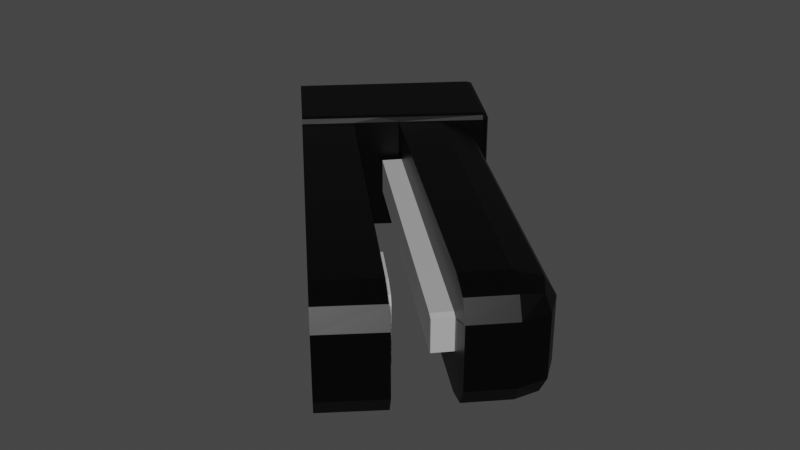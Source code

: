 # Source: Projectile_Stapler.blend  (saved by Blender 2.80.75; exported with 4.5.12 LTS)
import bpy
from mathutils import Matrix  # noqa: F401  (used for matrix-valued properties, if any)

bpy.ops.wm.read_factory_settings(use_empty=True)
scene = bpy.context.scene
scene.name = 'Scene'

# ---- collections
col_collection = bpy.data.collections.new('Collection'); scene.collection.children.link(col_collection)

# ---- materials (node trees are filled in below, after node groups)
mat_plastic = bpy.data.materials.new('Plastic')
mat_plastic.alpha_threshold = 0.0
mat_plastic.use_transparent_shadow = False
mat_plastic.line_color = (0.0, 0.0, 0.0, 1.0)
mat_metal = bpy.data.materials.new('Metal')
mat_metal.use_transparent_shadow = False

# ---- material node trees
mat_plastic.use_nodes = True; mat_plastic.node_tree.nodes.clear()
_N = mat_plastic.node_tree.nodes; _L = mat_plastic.node_tree.links
n0 = _N.new('ShaderNodeOutputMaterial'); n0.name = 'Material Output'; n0.location = (300, 300)
n1 = _N.new('ShaderNodeBsdfPrincipled'); n1.name = 'Principled BSDF'; n1.location = (10, 300)
n1.distribution = 'GGX'
n1.subsurface_method = 'BURLEY'
n1.inputs[0].default_value = (0.0, 0.0, 0.0, 1.0)
n1.inputs[2].default_value = 0.4
n1.inputs[3].default_value = 1.45
n1.inputs[13].default_value = 0.25
n1.inputs[27].default_value = (0.0, 0.0, 0.0, 1.0)
n1.inputs[28].default_value = 1.0
_L.new(n1.outputs[0], n0.inputs[0])
n0.is_active_output = True
mat_metal.use_nodes = True; mat_metal.node_tree.nodes.clear()
_N = mat_metal.node_tree.nodes; _L = mat_metal.node_tree.links
n0 = _N.new('ShaderNodeOutputMaterial'); n0.name = 'Material Output'; n0.location = (300, 300)
n1 = _N.new('ShaderNodeBsdfPrincipled'); n1.name = 'Principled BSDF'; n1.location = (10, 300)
n1.distribution = 'GGX'
n1.subsurface_method = 'BURLEY'
n1.inputs[0].default_value = (0.448, 0.448, 0.448, 1.0)
n1.inputs[3].default_value = 1.45
n1.inputs[27].default_value = (0.0, 0.0, 0.0, 1.0)
n1.inputs[28].default_value = 1.0
_L.new(n1.outputs[0], n0.inputs[0])
n0.is_active_output = True

# ---- world
world_world = bpy.data.worlds.new('World'); scene.world = world_world
world_world.use_nodes = True; world_world.node_tree.nodes.clear()
_N = world_world.node_tree.nodes; _L = world_world.node_tree.links
n0 = _N.new('ShaderNodeOutputWorld'); n0.name = 'World Output'; n0.location = (300, 300)
n1 = _N.new('ShaderNodeBackground'); n1.name = 'Background'; n1.location = (10, 300)
n1.inputs[0].default_value = (0.05088, 0.05088, 0.05088, 1.0)
_L.new(n1.outputs[0], n0.inputs[0])
n0.is_active_output = True
world_world.color = (0.05088, 0.05088, 0.05088)
world_world.use_sun_shadow = False
world_world.sun_shadow_jitter_overblur = 0.0

# ---- meshes
me_cube_001 = bpy.data.meshes.new('Cube.001')
me_cube_001.from_pydata([(-0.195, -0.0625, -0.1584), (-0.195, 0.0625, -0.1584), (-0.2451, -0.0625, -0.1095), (-0.07722, 0.01973, -0.09987), (-0.07722, -0.01973, -0.09987), (-0.1073, -0.04209, -0.05417), (-0.1073, 0.04209, -0.05417), (-0.164, -0.0625, -0.02834), (-0.164, 0.0625, -0.02834), (-0.1899, 0.06903, -0.1537), (-0.1935, 0.06761, -0.157), (-0.1899, -0.06903, -0.1537), (-0.1935, -0.06761, -0.157), (-0.2402, 0.06903, -0.1045), (-0.2451, 0.0625, -0.1095), (-0.2437, 0.06761, -0.1081), (-0.2402, -0.06903, -0.1045), (-0.2437, -0.06761, -0.1081), (-0.1055, 0.06903, -0.09377), (-0.1019, 0.06761, -0.09034), (-0.1163, -0.06903, -0.08344), (-0.1127, -0.06761, -0.08001), (-0.1271, 0.06903, -0.07311), (-0.1235, 0.06761, -0.06968), (-0.1689, -0.06903, -0.03331), (-0.1654, -0.06761, -0.02979), (-0.1689, 0.06903, -0.03331), (-0.1654, 0.06761, -0.02979), (-0.09979, 0.0625, -0.2516), (-0.08962, -0.0625, -0.2518), (-0.09979, -0.0625, -0.2516), (-0.09473, -0.0625, -0.2537), (-0.01478, -0.0625, -0.1706), (-0.01478, -0.0625, -0.1803), (-0.01267, -0.0625, -0.1754), (-0.09464, 0.06903, -0.2468), (-0.08962, 0.0625, -0.2518), (-0.09109, 0.06761, -0.2503), (-0.09472, 0.06698, -0.2524), (-0.09473, 0.0625, -0.2537), (-0.09828, 0.06761, -0.2502), (-0.01986, -0.06903, -0.1754), (-0.01627, -0.06761, -0.1788), (-0.01399, -0.06698, -0.1754), (-0.01627, -0.06761, -0.172), (-0.09464, -0.06903, -0.2468), (-0.09828, -0.06761, -0.2502), (-0.09472, -0.06698, -0.2524), (-0.09109, -0.06761, -0.2503), (-0.01986, 0.06903, -0.1754), (-0.01478, 0.0625, -0.1803), (-0.01627, 0.06761, -0.172), (-0.01399, 0.06698, -0.1754), (-0.01267, 0.0625, -0.1754), (-0.01627, 0.06761, -0.1788), (0.238, -0.03408, 0.06565), (0.2402, -0.03408, 0.1226), (0.2093, -0.0625, 0.09529), (0.2515, -0.03408, 0.09362), (0.2437, -0.05049, 0.09393), (0.2312, -0.05418, 0.1146), (0.2296, -0.05418, 0.07433), (0.2093, 0.0625, 0.09529), (0.2402, 0.03408, 0.1226), (0.238, 0.03408, 0.06565), (0.2312, 0.05418, 0.1146), (0.2437, 0.05049, 0.09393), (0.2515, 0.03408, 0.09362), (0.2296, 0.05418, 0.07433), (0.1712, -0.01973, 0.1265), (0.185, -0.02221, 0.14), (0.1766, -0.01768, 0.1313), (0.185, 0.02221, 0.14), (0.1712, 0.01973, 0.1265), (0.1766, 0.01768, 0.1313), (0.1116, 0.04209, 0.1536), (0.1288, 0.02841, 0.17), (0.1252, 0.03676, 0.1665), (0.1288, -0.02841, 0.17), (0.1116, -0.04209, 0.1536), (0.1252, -0.03676, 0.1665), (0.1166, 0.03408, 0.2522), (0.08742, 0.0625, 0.223), (0.1081, 0.05418, 0.2437), (0.08742, -0.0625, 0.223), (0.1166, -0.03408, 0.2522), (0.1081, -0.05418, 0.2437), (-0.01942, -0.03408, -0.1661), (-0.04929, -0.0625, -0.1376), (-0.02817, -0.05418, -0.1578), (-0.04929, 0.0625, -0.1376), (-0.01942, 0.03408, -0.1661), (-0.01483, 0.0625, -0.1705), (-0.02817, 0.05418, -0.1578), (-0.08488, 0.0625, -0.1044), (-0.08488, -0.0625, -0.1044), (0.1975, -0.05418, 0.1498), (0.1756, -0.0625, 0.1305), (0.2066, -0.03408, 0.1578), (0.1756, 0.0625, 0.1305), (0.1975, 0.05418, 0.1498), (0.2066, 0.03408, 0.1578), (0.1564, 0.01973, 0.143), (0.1564, -0.01973, 0.143), (0.1619, 0.01768, 0.1477), (0.1619, -0.01768, 0.1477), (-0.09193, 0.01973, -0.08346), (-0.09193, -0.01973, -0.08346), (-0.122, 0.0625, -0.06826), (-0.122, -0.0625, -0.06826), (0.1353, -0.0625, 0.1772), (0.1564, -0.05418, 0.1973), (0.1652, -0.03408, 0.2057), (0.1564, 0.05418, 0.1973), (0.1353, 0.0625, 0.1772), (0.1652, 0.03408, 0.2057), (0.09584, 0.0625, 0.1395), (0.04887, 0.0625, 0.1845), (0.09584, -0.0625, 0.1395), (0.04887, -0.0625, 0.1845), (0.07475, 0.04209, 0.1184), (0.07475, -0.04209, 0.1184), (0.1154, -0.04209, 0.1497), (0.1154, 0.04209, 0.1497), (0.1289, -0.03676, 0.1626), (0.1289, 0.03676, 0.1626), (0.1325, -0.02841, 0.1661), (0.1325, 0.02841, 0.1661), (0.0785, 0.04209, 0.1145), (0.0785, -0.04209, 0.1145)], [], [(0, 1, 28, 30), (90, 94, 99, 62), (87, 91, 64, 55), (3, 4, 107, 106), (95, 88, 57, 97), (116, 117, 82, 114), (2, 14, 1, 0), (86, 85, 81, 83), (112, 115, 81, 85), (121, 5, 6, 120), (119, 118, 110, 84), (9, 22, 18), (95, 94, 108, 109), (14, 2, 7, 8), (35, 9, 18, 49), (15, 27, 26, 13), (25, 17, 16, 24), (16, 11, 20, 24), (92, 91, 87, 32), (9, 13, 26, 22), (94, 90, 92), (29, 36, 50, 33), (11, 45, 41, 20), (35, 37, 38, 40), (36, 39, 38, 37), (28, 40, 38, 39), (41, 42, 43, 44), (33, 34, 43, 42), (32, 44, 43, 34), (45, 46, 47, 48), (30, 31, 47, 46), (29, 48, 47, 31), (49, 51, 52, 54), (92, 53, 52, 51), (50, 54, 52, 53), (80, 79, 122, 124), (9, 35, 40, 10), (10, 40, 28, 1), (45, 11, 12, 46), (46, 12, 0, 30), (13, 9, 10, 15), (15, 10, 1, 14), (11, 16, 17, 12), (12, 17, 2, 0), (8, 108, 23, 27), (27, 23, 22, 26), (108, 94, 19, 23), (23, 19, 18, 22), (109, 7, 25, 21), (21, 25, 24, 20), (95, 109, 21), (94, 92, 51, 19), (19, 51, 49, 18), (88, 95, 21, 44), (44, 21, 20, 41), (36, 29, 31, 39), (39, 31, 30, 28), (92, 32, 34, 53), (53, 34, 33, 50), (41, 45, 48, 42), (42, 48, 29, 33), (35, 49, 54, 37), (37, 54, 50, 36), (88, 44, 32), (87, 89, 32), (75, 77, 125, 123), (4, 69, 103, 107), (72, 74, 71, 70), (84, 86, 83, 82), (119, 84, 82, 117), (7, 2, 17, 25), (55, 58, 59, 61), (56, 60, 59, 58), (57, 61, 59, 60), (62, 65, 66, 68), (63, 67, 66, 65), (64, 68, 66, 67), (89, 88, 32), (93, 91, 92), (90, 62, 68, 93), (93, 68, 64, 91), (63, 56, 58, 67), (67, 58, 55, 64), (97, 57, 60, 96), (96, 60, 56, 98), (62, 99, 100, 65), (65, 100, 101, 63), (84, 110, 111, 86), (86, 111, 112, 85), (114, 82, 83, 113), (113, 83, 81, 115), (57, 88, 89, 61), (61, 89, 87, 55), (56, 63, 101, 98), (90, 93, 92), (14, 8, 27, 15), (4, 3, 94, 95), (71, 69, 97, 96), (70, 71, 96, 98), (73, 74, 100, 99), (74, 72, 101, 100), (72, 70, 98, 101), (69, 4, 95, 97), (3, 73, 99, 94), (102, 106, 107, 103), (104, 102, 103, 105), (71, 74, 104, 105), (73, 3, 106, 102), (74, 73, 102, 104), (69, 71, 105, 103), (6, 5, 109, 108), (79, 80, 111, 110), (80, 78, 112, 111), (77, 75, 114, 113), (76, 77, 113, 115), (120, 6, 108, 116), (78, 76, 115, 112), (121, 79, 110, 118), (5, 121, 118, 109), (75, 120, 116, 114), (7, 119, 117, 8), (7, 109, 118, 119), (120, 75, 123, 128), (108, 8, 117, 116), (124, 122, 123, 125), (126, 124, 125, 127), (122, 129, 128, 123), (79, 121, 129, 122), (76, 78, 126, 127), (121, 120, 128, 129), (77, 76, 127, 125), (78, 80, 124, 126)])
me_cube_001.polygons.foreach_set('material_index', [0, 0, 0, 1, 0, 0, 0, 0, 0, 0, 0, 0, 0, 0, 0, 0, 0, 0, 0, 0, 0, 0, 0, 0, 0, 0, 0, 0, 0, 0, 0, 0, 0, 0, 0, 1, 0, 0, 0, 0, 0, 0, 0, 0, 0, 0, 0, 0, 0, 0, 0, 0, 0, 0, 0, 0, 0, 0, 0, 0, 0, 0, 0, 0, 0, 1, 1, 0, 0, 0, 0, 0, 0, 0, 0, 0, 0, 0, 0, 0, 0, 0, 0, 0, 0, 0, 0, 0, 0, 0, 0, 0, 0, 0, 0, 0, 0, 0, 0, 0, 0, 0, 0, 0, 1, 1, 1, 1, 1, 1, 0, 0, 0, 0, 0, 0, 0, 0, 0, 0, 0, 0, 1, 0, 1, 1, 1, 1, 1, 1, 1, 1])
_uv = me_cube_001.uv_layers.new(name='UVMap')
_uv.uv.foreach_set('vector', [0.375, 0.4455, 0.625, 0.4455, 0.625, 0.5, 0.375, 0.5, 0.6451, 0.5567, 0.6795, 0.5567, 0.6795, 0.7299, 0.6451, 0.7299, 0.4318, 0.5567, 0.5682, 0.5567, 0.5682, 0.7299, 0.4318, 0.7299, 0.5554, 0.5838, 0.4446, 0.5838, 0.4446, 0.5838, 0.5554, 0.5838, 0.3205, 0.5567, 0.3549, 0.5567, 0.3549, 0.7299, 0.3205, 0.7299, 0.6941, 0.7033, 0.7232, 0.7033, 0.7232, 0.7299, 0.6941, 0.7299, 0.375, 0.4018, 0.625, 0.4018, 0.625, 0.4309, 0.375, 0.4309, 0.3902, 0.8394, 0.4318, 0.8482, 0.5682, 0.8482, 0.6098, 0.8394, 0.4318, 0.8191, 0.5682, 0.8191, 0.5682, 0.8482, 0.4318, 0.8482, 0.4047, 0.7562, 0.3707, 0.5702, 0.6293, 0.5702, 0.5953, 0.7562, 0.2768, 0.7033, 0.3059, 0.7033, 0.3059, 0.7299, 0.2768, 0.7299, 0.6941, 0.5034, 0.6941, 0.5533, 0.6795, 0.5533, 0.3205, 0.5567, 0.6795, 0.5567, 0.6941, 0.5567, 0.3059, 0.5567, 0.7232, 0.5, 0.2768, 0.5, 0.2768, 0.5567, 0.7232, 0.5567, 0.625, 0.5034, 0.6795, 0.5034, 0.6795, 0.5533, 0.625, 0.5533, 0.7232, 0.501, 0.7232, 0.5564, 0.7232, 0.5533, 0.7232, 0.5034, 0.2768, 0.5564, 0.2768, 0.501, 0.2768, 0.5034, 0.2768, 0.5533, 0.2768, 0.5034, 0.3059, 0.5034, 0.3059, 0.5533, 0.2768, 0.5533, 0.625, 0.5567, 0.5682, 0.5567, 0.4318, 0.5567, 0.375, 0.5567, 0.6941, 0.5034, 0.7232, 0.5034, 0.7232, 0.5533, 0.6941, 0.5533, 0.6795, 0.5567, 0.6451, 0.5567, 0.625, 0.5567, 0.375, 0.5034, 0.625, 0.5034, 0.625, 0.5533, 0.375, 0.5533, 0.3205, 0.5034, 0.375, 0.5034, 0.375, 0.5533, 0.3205, 0.5533, 0.625, 0.5034, 0.625, 0.5034, 0.625, 0.5005, 0.625, 0.5, 0.625, 0.5034, 0.625, 0.4999, 0.625, 0.5005, 0.625, 0.5034, 0.625, 0.5, 0.625, 0.5, 0.625, 0.5005, 0.625, 0.4999, 0.375, 0.5533, 0.375, 0.5533, 0.375, 0.5562, 0.375, 0.5567, 0.375, 0.5533, 0.375, 0.5568, 0.375, 0.5562, 0.375, 0.5533, 0.375, 0.5568, 0.375, 0.5567, 0.375, 0.5562, 0.375, 0.5568, 0.375, 0.5034, 0.375, 0.5, 0.375, 0.5005, 0.375, 0.5034, 0.375, 0.5, 0.375, 0.4999, 0.375, 0.5005, 0.375, 0.5, 0.375, 0.5034, 0.375, 0.5034, 0.375, 0.5005, 0.375, 0.4999, 0.625, 0.5533, 0.625, 0.5567, 0.625, 0.5562, 0.625, 0.5533, 0.625, 0.5568, 0.625, 0.5568, 0.625, 0.5562, 0.625, 0.5567, 0.625, 0.5533, 0.625, 0.5533, 0.625, 0.5562, 0.625, 0.5568, 0.4253, 0.8022, 0.4109, 0.7899, 0.4109, 0.7899, 0.4253, 0.8022, 0.6795, 0.5034, 0.625, 0.5034, 0.625, 0.5, 0.6795, 0.5, 0.625, 0.4455, 0.625, 0.5, 0.625, 0.5, 0.625, 0.4455, 0.375, 0.5034, 0.3205, 0.5034, 0.3205, 0.5, 0.375, 0.5, 0.375, 0.5, 0.375, 0.4455, 0.375, 0.4455, 0.375, 0.5, 0.7232, 0.5034, 0.6941, 0.5034, 0.6941, 0.5, 0.7232, 0.5, 0.625, 0.4018, 0.625, 0.4309, 0.625, 0.431, 0.625, 0.4018, 0.3059, 0.5034, 0.2768, 0.5034, 0.2768, 0.5, 0.3059, 0.5, 0.375, 0.4309, 0.375, 0.4018, 0.375, 0.4018, 0.375, 0.431, 0.7232, 0.5567, 0.6941, 0.5567, 0.6941, 0.5567, 0.7232, 0.5564, 0.7232, 0.5564, 0.6941, 0.5567, 0.6941, 0.5533, 0.7232, 0.5533, 0.6941, 0.5567, 0.6795, 0.5567, 0.6795, 0.5567, 0.6941, 0.5567, 0.6941, 0.5567, 0.6795, 0.5567, 0.6795, 0.5533, 0.6941, 0.5533, 0.3059, 0.5567, 0.2768, 0.5567, 0.2768, 0.5564, 0.3059, 0.5567, 0.3059, 0.5567, 0.2768, 0.5564, 0.2768, 0.5533, 0.3059, 0.5533, 0.3205, 0.5567, 0.3059, 0.5567, 0.3205, 0.5567, 0.6795, 0.5567, 0.625, 0.5567, 0.625, 0.5567, 0.6795, 0.5567, 0.6795, 0.5567, 0.625, 0.5567, 0.625, 0.5533, 0.6795, 0.5533, 0.3747, 0.5567, 0.3205, 0.5567, 0.3205, 0.5567, 0.375, 0.5567, 0.375, 0.5567, 0.3205, 0.5567, 0.3205, 0.5533, 0.375, 0.5533, 0.625, 0.5034, 0.375, 0.5034, 0.375, 0.5, 0.625, 0.5, 0.625, 0.5, 0.375, 0.5, 0.375, 0.5, 0.625, 0.5, 0.625, 0.5567, 0.375, 0.5567, 0.375, 0.5567, 0.625, 0.5567, 0.625, 0.5567, 0.375, 0.5567, 0.375, 0.5533, 0.625, 0.5533, 0.375, 0.5533, 0.375, 0.5034, 0.375, 0.5034, 0.375, 0.5533, 0.375, 0.5533, 0.375, 0.5034, 0.375, 0.5034, 0.375, 0.5533, 0.625, 0.5034, 0.625, 0.5533, 0.625, 0.5533, 0.625, 0.5034, 0.625, 0.5034, 0.625, 0.5533, 0.625, 0.5533, 0.625, 0.5034, 0.3747, 0.5567, 0.375, 0.5567, 0.375, 0.5568, 0.4318, 0.5567, 0.3916, 0.5567, 0.375, 0.5567, 0.5891, 0.7899, 0.5747, 0.8022, 0.5747, 0.8022, 0.5891, 0.7899, 0.4446, 0.5838, 0.4587, 0.7749, 0.4587, 0.7749, 0.4446, 0.5838, 0.5452, 0.7778, 0.5359, 0.7795, 0.4641, 0.7795, 0.4548, 0.7778, 0.3648, 0.8179, 0.3902, 0.8394, 0.6098, 0.8394, 0.6352, 0.8179, 0.3513, 0.7779, 0.3648, 0.8179, 0.6352, 0.8179, 0.6487, 0.7779, 0.2768, 0.5567, 0.2768, 0.5, 0.2768, 0.501, 0.2768, 0.5564, 0.4318, 0.7299, 0.4318, 0.75, 0.383, 0.75, 0.375, 0.7299, 0.4318, 0.7701, 0.375, 0.7701, 0.383, 0.75, 0.4318, 0.75, 0.3549, 0.7299, 0.375, 0.7299, 0.383, 0.75, 0.3549, 0.75, 0.6451, 0.7299, 0.6451, 0.75, 0.6198, 0.7472, 0.625, 0.7299, 0.5682, 0.7701, 0.5682, 0.75, 0.6198, 0.7472, 0.625, 0.7701, 0.5682, 0.7299, 0.625, 0.7299, 0.6198, 0.7472, 0.5682, 0.75, 0.3916, 0.5567, 0.3747, 0.5567, 0.375, 0.5567, 0.6309, 0.5567, 0.625, 0.5567, 0.625, 0.5567, 0.6451, 0.5567, 0.6451, 0.7299, 0.625, 0.7299, 0.625, 0.5567, 0.625, 0.5567, 0.625, 0.7299, 0.5682, 0.7299, 0.5682, 0.5567, 0.5682, 0.7701, 0.4318, 0.7701, 0.4318, 0.75, 0.5682, 0.75, 0.5682, 0.75, 0.4318, 0.75, 0.4318, 0.7299, 0.5682, 0.7299, 0.3205, 0.7299, 0.3549, 0.7299, 0.3549, 0.75, 0.3205, 0.75, 0.375, 0.8045, 0.375, 0.7701, 0.4318, 0.7701, 0.4318, 0.8045, 0.6451, 0.7299, 0.6795, 0.7299, 0.6795, 0.75, 0.6451, 0.75, 0.625, 0.7701, 0.625, 0.8045, 0.5682, 0.8045, 0.5682, 0.7701, 0.2768, 0.7299, 0.3059, 0.7299, 0.3059, 0.75, 0.2768, 0.75, 0.375, 0.8482, 0.375, 0.8191, 0.4318, 0.8191, 0.4318, 0.8482, 0.6941, 0.7299, 0.7232, 0.7299, 0.7232, 0.75, 0.6941, 0.75, 0.625, 0.8191, 0.625, 0.8482, 0.5682, 0.8482, 0.5682, 0.8191, 0.3549, 0.7299, 0.3549, 0.5567, 0.375, 0.5567, 0.375, 0.7299, 0.375, 0.7299, 0.375, 0.5567, 0.4318, 0.5567, 0.4318, 0.7299, 0.4318, 0.7701, 0.5682, 0.7701, 0.5682, 0.8045, 0.4318, 0.8045, 0.6451, 0.5567, 0.6309, 0.5567, 0.625, 0.5567, 0.7232, 0.5, 0.7232, 0.5567, 0.7232, 0.5564, 0.7232, 0.501, 0.4446, 0.5838, 0.5554, 0.5838, 0.6795, 0.5567, 0.3205, 0.5567, 0.4641, 0.7795, 0.4587, 0.7749, 0.3693, 0.7787, 0.3908, 0.7969, 0.4548, 0.7778, 0.4641, 0.7795, 0.3908, 0.7969, 0.4318, 0.8045, 0.5413, 0.7749, 0.5359, 0.7795, 0.6092, 0.7969, 0.6307, 0.7787, 0.5359, 0.7795, 0.5452, 0.7778, 0.5682, 0.8045, 0.6092, 0.7969, 0.5452, 0.7778, 0.4548, 0.7778, 0.4318, 0.8045, 0.5682, 0.8045, 0.4587, 0.7749, 0.4446, 0.5838, 0.3205, 0.5567, 0.3693, 0.7787, 0.5554, 0.5838, 0.5413, 0.7749, 0.6307, 0.7787, 0.6795, 0.5567, 0.5413, 0.7749, 0.5554, 0.5838, 0.4446, 0.5838, 0.4587, 0.7749, 0.5359, 0.7795, 0.5413, 0.7749, 0.4587, 0.7749, 0.4641, 0.7795, 0.4641, 0.7795, 0.5359, 0.7795, 0.5359, 0.7795, 0.4641, 0.7795, 0.5413, 0.7749, 0.5554, 0.5838, 0.5554, 0.5838, 0.5413, 0.7749, 0.5359, 0.7795, 0.5413, 0.7749, 0.5413, 0.7749, 0.5359, 0.7795, 0.4587, 0.7749, 0.4641, 0.7795, 0.4641, 0.7795, 0.4587, 0.7749, 0.6293, 0.5702, 0.3707, 0.5702, 0.3059, 0.5567, 0.6941, 0.5567, 0.4109, 0.7899, 0.4253, 0.8022, 0.3906, 0.8111, 0.3678, 0.7918, 0.4253, 0.8022, 0.4423, 0.8056, 0.4318, 0.8191, 0.3906, 0.8111, 0.5747, 0.8022, 0.5891, 0.7899, 0.6322, 0.7918, 0.6094, 0.8111, 0.5577, 0.8056, 0.5747, 0.8022, 0.6094, 0.8111, 0.5682, 0.8191, 0.5953, 0.7562, 0.6293, 0.5702, 0.6941, 0.5567, 0.6417, 0.7557, 0.4423, 0.8056, 0.5577, 0.8056, 0.5682, 0.8191, 0.4318, 0.8191, 0.4047, 0.7562, 0.4109, 0.7899, 0.3678, 0.7918, 0.3583, 0.7557, 0.3707, 0.5702, 0.4047, 0.7562, 0.3583, 0.7557, 0.3059, 0.5567, 0.5891, 0.7899, 0.5953, 0.7562, 0.6417, 0.7557, 0.6322, 0.7918, 0.2768, 0.5567, 0.3513, 0.7779, 0.6487, 0.7779, 0.7232, 0.5567, 0.2768, 0.5567, 0.3059, 0.5567, 0.3059, 0.7033, 0.2768, 0.7033, 0.5953, 0.7562, 0.5891, 0.7899, 0.5891, 0.7899, 0.5953, 0.7562, 0.6941, 0.5567, 0.7232, 0.5567, 0.7232, 0.7033, 0.6941, 0.7033, 0.4253, 0.8022, 0.4109, 0.7899, 0.5891, 0.7899, 0.5747, 0.8022, 0.4423, 0.8056, 0.4253, 0.8022, 0.5747, 0.8022, 0.5577, 0.8056, 0.4109, 0.7899, 0.4047, 0.7562, 0.5953, 0.7562, 0.5891, 0.7899, 0.4109, 0.7899, 0.4047, 0.7562, 0.4047, 0.7562, 0.4109, 0.7899, 0.5577, 0.8056, 0.4423, 0.8056, 0.4423, 0.8056, 0.5577, 0.8056, 0.4047, 0.7562, 0.5953, 0.7562, 0.5953, 0.7562, 0.4047, 0.7562, 0.5747, 0.8022, 0.5577, 0.8056, 0.5577, 0.8056, 0.5747, 0.8022, 0.4423, 0.8056, 0.4253, 0.8022, 0.4253, 0.8022, 0.4423, 0.8056])
me_cube_001.materials.append(mat_plastic)
me_cube_001.materials.append(mat_metal)
me_cube_001.use_remesh_preserve_volume = False
me_cube_001.use_remesh_preserve_attributes = False
me_cube_001.use_mirror_vertex_groups = False
me_cube_001.update()

# ---- objects
ob_stapler = bpy.data.objects.new('Stapler', me_cube_001)

# ---- transforms, parenting, visibility, modifiers, constraints
ob_stapler.location = (0.0, 0.0, 0.0)
ob_stapler.rotation_euler = (1.571, 0.0, 0.0)
ob_stapler.lineart.crease_threshold = 0.0

# ---- collection membership
col_collection.objects.link(ob_stapler)

# ---- scene / render settings (as saved in the file)
scene.frame_start = 1; scene.frame_end = 250; scene.frame_set(1)
scene.render.engine = 'BLENDER_EEVEE_NEXT'
scene.cycles.use_denoising = False
scene.cycles.samples = 128
scene.cycles.sampling_pattern = 'TABULATED_SOBOL'
scene.cycles.use_adaptive_sampling = False
scene.cycles.use_light_tree = False
scene.view_settings.view_transform = 'Filmic'
bpy.context.view_layer.update()

# ---- added for rendering (the .blend has no active camera and no usable light): camera, sun
cam_auto = bpy.data.cameras.new('AutoCamera')
cam_auto.lens = 50.0
cam_auto.sensor_width = 36.0
cam_auto.clip_end = 1000.0
ob_auto_camera = bpy.data.objects.new('AutoCamera', cam_auto)
scene.collection.objects.link(ob_auto_camera)
ob_auto_camera.location = (0.671417, -0.801151, 0.534594)
ob_auto_camera.rotation_euler = (1.09748, -7.21219e-08, 0.694738)
scene.camera = ob_auto_camera
light_auto_sun = bpy.data.lights.new('AutoSun', 'SUN')
light_auto_sun.energy = 3.0
light_auto_sun.angle = 0.0523599
ob_auto_sun = bpy.data.objects.new('AutoSun', light_auto_sun)
scene.collection.objects.link(ob_auto_sun)
ob_auto_sun.rotation_euler = (0.872665, 0.174533, 0.523599)
bpy.context.view_layer.update()
